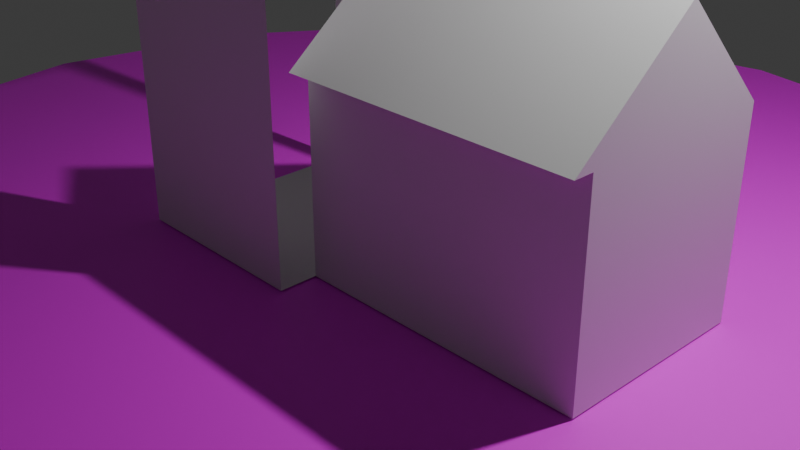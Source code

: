 # Source: dollhouse.blend  (saved by Blender 4.0.36; exported with 4.5.12 LTS)
import bpy
from mathutils import Matrix  # noqa: F401  (used for matrix-valued properties, if any)

bpy.ops.wm.read_factory_settings(use_empty=True)
scene = bpy.context.scene
scene.name = 'Scene'

# ---- collections
col_collection = bpy.data.collections.new('Collection'); scene.collection.children.link(col_collection)

# ---- images (referenced by path relative to the original .blend; pixels are not part of the script)
import os
ASSET_DIR = os.environ.get("B2B_ASSET_DIR", "")  # directory of the original .blend (textures are referenced by path, not embedded)
HERE = os.path.dirname(os.path.abspath(__file__))  # packed textures are extracted next to this script under _unpacked/

def load_image(name, relpath, width, height, colorspace="sRGB"):
    """Load a texture the original file referenced (path relative to the .blend, or extracted next to this script)."""
    p = next((c for c in (os.path.join(HERE, relpath), os.path.join(ASSET_DIR, relpath)) if relpath and os.path.exists(c)), "")
    if p:
        img = bpy.data.images.load(p, check_existing=True)
        img.name = name
    else:  # same state as the original file: an image datablock whose file is absent (Cycles renders it pink)
        img = bpy.data.images.new(name, width, height)
        img.source = "FILE"
        img.filepath = "//" + (relpath or name)
    img.colorspace_settings.name = colorspace
    return img
img_desk = load_image('desk', 'assets/desk.png', 1024, 1024, 'sRGB')

# ---- materials (node trees are filled in below, after node groups)
mat_dollhouse = bpy.data.materials.new('Dollhouse')
mat_dollhouse.use_transparent_shadow = False
mat_desktop = bpy.data.materials.new('Desktop')
mat_desktop.alpha_threshold = 0.0
mat_desktop.use_transparent_shadow = False
mat_desktop.roughness = 0.5
mat_desktop.line_color = (0.0, 0.0, 0.0, 1.0)

# ---- material node trees
mat_dollhouse.use_nodes = True; mat_dollhouse.node_tree.nodes.clear()
_N = mat_dollhouse.node_tree.nodes; _L = mat_dollhouse.node_tree.links
n0 = _N.new('ShaderNodeBsdfPrincipled'); n0.name = 'Principled BSDF'; n0.location = (10, 300)
n0.inputs[3].default_value = 1.45
n1 = _N.new('ShaderNodeOutputMaterial'); n1.name = 'Material Output'; n1.location = (300, 300)
_L.new(n0.outputs[0], n1.inputs[0])
n1.is_active_output = True
mat_desktop.use_nodes = True; mat_desktop.node_tree.nodes.clear()
_N = mat_desktop.node_tree.nodes; _L = mat_desktop.node_tree.links
n0 = _N.new('ShaderNodeOutputMaterial'); n0.name = 'Material Output'; n0.location = (300, 300)
n1 = _N.new('ShaderNodeBsdfPrincipled'); n1.name = 'Principled BSDF'; n1.location = (10, 300)
n1.inputs[3].default_value = 1.45
n2 = _N.new('ShaderNodeTexImage'); n2.name = 'Image Texture'; n2.location = (-280, 280)
n2.image = img_desk
_L.new(n1.outputs[0], n0.inputs[0])
_L.new(n2.outputs[0], n1.inputs[0])
n0.is_active_output = True

# ---- world
world_world = bpy.data.worlds.new('World'); scene.world = world_world
world_world.use_nodes = True; world_world.node_tree.nodes.clear()
_N = world_world.node_tree.nodes; _L = world_world.node_tree.links
n0 = _N.new('ShaderNodeOutputWorld'); n0.name = 'World Output'; n0.location = (300, 300)
n1 = _N.new('ShaderNodeBackground'); n1.name = 'Background'; n1.location = (10, 300)
n1.inputs[0].default_value = (0.05088, 0.05088, 0.05088, 1.0)
_L.new(n1.outputs[0], n0.inputs[0])
n0.is_active_output = True
world_world.color = (0.05088, 0.05088, 0.05088)
world_world.use_sun_shadow = False
world_world.sun_shadow_jitter_overblur = 0.0

# ---- cameras
cam_camera = bpy.data.cameras.new('Camera')
cam_camera.clip_end = 100.0
cam_camera.ortho_scale = 7.314

# ---- lights
light_light = bpy.data.lights.new('Light', 'POINT')
light_light.transmission_factor = 0.0
light_light.use_soft_falloff = False
light_light.energy = 1000.0
light_light.shadow_soft_size = 0.1
light_light.shadow_maximum_resolution = 0.006
light_light.use_absolute_resolution = True

# ---- meshes
me_cube = bpy.data.meshes.new('Cube')
me_cube.from_pydata([(1.0, 1.0, 3.0), (1.0, 1.0, -1.0), (1.0, -1.0, -1.0), (-1.0, 1.0, 3.0), (-1.0, 1.0, -1.0), (-1.0, -1.0, -1.0), (0.0, -1.576, 4.0), (1.2, -1.576, 3.0), (0.0, 1.0, 4.0), (1.2, 1.0, 3.0), (-1.2, 1.0, 3.0), (-1.2, -1.576, 3.0), (4.0, 1.0, -1.0), (4.0, -1.0, -1.0), (1.0, 1.0, 1.0), (1.0, -1.0, 1.0), (4.0, 1.0, 1.0), (4.0, -1.0, 1.0), (1.0, 0.0, 2.0), (4.0, -1.2, 1.0), (4.0, 0.0, 2.0), (1.0, -1.2, 1.0), (1.0, -1.4, 3.0), (1.0, -1.4, -1.0), (-1.0, -1.4, 3.0), (-1.0, -1.4, -1.0)], [], [(0, 3, 8), (5, 2, 23, 25), (4, 1, 2, 5), (4, 3, 0, 1), (8, 6, 11, 10), (7, 6, 8, 9), (8, 10, 3), (8, 0, 9), (20, 19, 17), (19, 20, 18, 21), (1, 2, 15, 14), (12, 1, 14, 16), (13, 12, 16, 17), (15, 21, 18), (14, 15, 18), (16, 14, 18, 20), (17, 16, 20), (19, 21, 15, 17), (2, 13, 17, 15), (13, 2, 1, 12), (23, 22, 24, 25)])
_uv = me_cube.uv_layers.new(name='UVMap')
_uv.uv.foreach_set('vector', [0.625, 0.5, 0.625, 0.25, 0.625, 0.5, 0.125, 0.75, 0.375, 0.75, 0.375, 0.75, 0.125, 0.75, 0.125, 0.5, 0.375, 0.5, 0.375, 0.75, 0.125, 0.75, 0.375, 0.25, 0.625, 0.25, 0.625, 0.5, 0.375, 0.5, 0.625, 0.5, 0.625, 0.75, 0.0, 0.0, 0.0, 0.0, 0.625, 0.75, 0.625, 0.75, 0.625, 0.5, 0.625, 0.5, 0.625, 0.5, 0.0, 0.0, 0.625, 0.25, 0.0, 0.0, 0.0, 0.0, 0.0, 0.0, 0.0, 0.0, 0.0, 0.0, 0.0, 0.0, 0.0, 0.0, 0.0, 0.0, 0.0, 0.0, 0.0, 0.0, 0.375, 0.5, 0.375, 0.75, 0.375, 0.75, 0.375, 0.5, 0.0, 0.0, 0.0, 0.0, 0.0, 0.0, 0.0, 0.0, 0.0, 0.0, 0.0, 0.0, 0.0, 0.0, 0.0, 0.0, 0.375, 0.75, 0.0, 0.0, 0.375, 0.5, 0.375, 0.5, 0.375, 0.75, 0.375, 0.5, 0.0, 0.0, 0.0, 0.0, 0.0, 0.0, 0.0, 0.0, 0.0, 0.0, 0.0, 0.0, 0.0, 0.0, 0.0, 0.0, 0.0, 0.0, 0.375, 0.75, 0.0, 0.0, 0.375, 0.75, 0.0, 0.0, 0.0, 0.0, 0.375, 0.75, 0.0, 0.0, 0.0, 0.0, 0.0, 0.0, 0.0, 0.0, 0.375, 0.75, 0.625, 0.75, 0.625, 1.0, 0.375, 1.0])
me_cube.materials.append(mat_dollhouse)
me_cube.use_mirror_vertex_groups = False
me_cube.update()
me_cylinder = bpy.data.meshes.new('Cylinder')
me_cylinder.from_pydata([(0.0, 1.0, -1.0), (0.0, 1.0, 1.0), (0.3827, 0.9239, -1.0), (0.3827, 0.9239, 1.0), (0.7071, 0.7071, -1.0), (0.7071, 0.7071, 1.0), (0.9239, 0.3827, -1.0), (0.9239, 0.3827, 1.0), (1.0, 0.0, -1.0), (1.0, 0.0, 1.0), (0.9239, -0.3827, -1.0), (0.9239, -0.3827, 1.0), (0.7071, -0.7071, -1.0), (0.7071, -0.7071, 1.0), (0.3827, -0.9239, -1.0), (0.3827, -0.9239, 1.0), (0.0, -1.0, -1.0), (0.0, -1.0, 1.0), (-0.3827, -0.9239, -1.0), (-0.3827, -0.9239, 1.0), (-0.7071, -0.7071, -1.0), (-0.7071, -0.7071, 1.0), (-0.9239, -0.3827, -1.0), (-0.9239, -0.3827, 1.0), (-1.0, 0.0, -1.0), (-1.0, 0.0, 1.0), (-0.9239, 0.3827, -1.0), (-0.9239, 0.3827, 1.0), (-0.7071, 0.7071, -1.0), (-0.7071, 0.7071, 1.0), (-0.3827, 0.9239, -1.0), (-0.3827, 0.9239, 1.0)], [], [(0, 1, 3, 2), (2, 3, 5, 4), (4, 5, 7, 6), (6, 7, 9, 8), (8, 9, 11, 10), (10, 11, 13, 12), (12, 13, 15, 14), (14, 15, 17, 16), (16, 17, 19, 18), (18, 19, 21, 20), (20, 21, 23, 22), (22, 23, 25, 24), (24, 25, 27, 26), (26, 27, 29, 28), (3, 1, 31, 29, 27, 25, 23, 21, 19, 17, 15, 13, 11, 9, 7, 5), (28, 29, 31, 30), (30, 31, 1, 0), (0, 2, 4, 6, 8, 10, 12, 14, 16, 18, 20, 22, 24, 26, 28, 30)])
_uv = me_cylinder.uv_layers.new(name='UVMap')
_uv.uv.foreach_set('vector', [1.0, 0.5, 1.0, 1.0, 0.9375, 1.0, 0.9375, 0.5, 0.9375, 0.5, 0.9375, 1.0, 0.875, 1.0, 0.875, 0.5, 0.875, 0.5, 0.875, 1.0, 0.8125, 1.0, 0.8125, 0.5, 0.8125, 0.5, 0.8125, 1.0, 0.75, 1.0, 0.75, 0.5, 0.75, 0.5, 0.75, 1.0, 0.6875, 1.0, 0.6875, 0.5, 0.6875, 0.5, 0.6875, 1.0, 0.625, 1.0, 0.625, 0.5, 0.625, 0.5, 0.625, 1.0, 0.5625, 1.0, 0.5625, 0.5, 0.5625, 0.5, 0.5625, 1.0, 0.5, 1.0, 0.5, 0.5, 0.5, 0.5, 0.5, 1.0, 0.4375, 1.0, 0.4375, 0.5, 0.4375, 0.5, 0.4375, 1.0, 0.375, 1.0, 0.375, 0.5, 0.375, 0.5, 0.375, 1.0, 0.3125, 1.0, 0.3125, 0.5, 0.3125, 0.5, 0.3125, 1.0, 0.25, 1.0, 0.25, 0.5, 0.25, 0.5, 0.25, 1.0, 0.1875, 1.0, 0.1875, 0.5, 0.1875, 0.5, 0.1875, 1.0, 0.125, 1.0, 0.125, 0.5, 0.3418, 0.4717, 0.25, 0.49, 0.1582, 0.4717, 0.08029, 0.4197, 0.02827, 0.3418, 0.01, 0.25, 0.02827, 0.1582, 0.08029, 0.08029, 0.1582, 0.02827, 0.25, 0.01, 0.3418, 0.02827, 0.4197, 0.08029, 0.4717, 0.1582, 0.49, 0.25, 0.4717, 0.3418, 0.4197, 0.4197, 0.125, 0.5, 0.125, 1.0, 0.0625, 1.0, 0.0625, 0.5, 0.0625, 0.5, 0.0625, 1.0, 0.0, 1.0, 0.0, 0.5, 0.75, 0.49, 0.8418, 0.4717, 0.9197, 0.4197, 0.9717, 0.3418, 0.99, 0.25, 0.9717, 0.1582, 0.9197, 0.08029, 0.8418, 0.02827, 0.75, 0.01, 0.6582, 0.02827, 0.5803, 0.08029, 0.5283, 0.1582, 0.51, 0.25, 0.5283, 0.3418, 0.5803, 0.4197, 0.6582, 0.4717])
me_cylinder.materials.append(mat_desktop)
me_cylinder.update()

# ---- objects
ob_cube = bpy.data.objects.new('Cube', me_cube)
ob_light = bpy.data.objects.new('Light', light_light)
ob_camera = bpy.data.objects.new('Camera', cam_camera)
ob_cylinder = bpy.data.objects.new('Cylinder', me_cylinder)

# ---- transforms, parenting, visibility, modifiers, constraints
ob_cube.location = (-0.6711, -0.364, 0.99)
ob_cube.lock_rotations_4d = False
ob_cube.empty_display_type = 'ARROWS'
ob_cube.lineart.crease_threshold = 0.0
ob_light.location = (4.076, 1.005, 5.904)
ob_light.rotation_euler = (0.6503, 0.05522, 1.866)
ob_light.lock_rotations_4d = False
ob_light.empty_display_type = 'ARROWS'
ob_light.color = (0.0, 0.0, 0.0, 0.0)
ob_light.lineart.crease_threshold = 0.0
ob_camera.location = (7.359, -6.926, 4.958)
ob_camera.rotation_euler = (1.109, 0.0, 0.8149)
ob_camera.lock_rotations_4d = False
ob_camera.empty_display_type = 'ARROWS'
ob_camera.color = (0.0, 0.0, 0.0, 0.0)
ob_camera.display_type = 'WIRE'
ob_camera.lineart.crease_threshold = 0.0
ob_cylinder.location = (0.0, 0.0, -0.1232)
ob_cylinder.scale = (6.944, 6.944, 0.09922)

# ---- collection membership
col_collection.objects.link(ob_cube)
col_collection.objects.link(ob_light)
col_collection.objects.link(ob_camera)
col_collection.objects.link(ob_cylinder)

# ---- scene / render settings (as saved in the file)
scene.camera = ob_camera
scene.frame_start = 1; scene.frame_end = 250; scene.frame_set(1)
scene.render.engine = 'BLENDER_EEVEE_NEXT'
scene.cycles.sampling_pattern = 'TABULATED_SOBOL'
bpy.context.view_layer.update()
